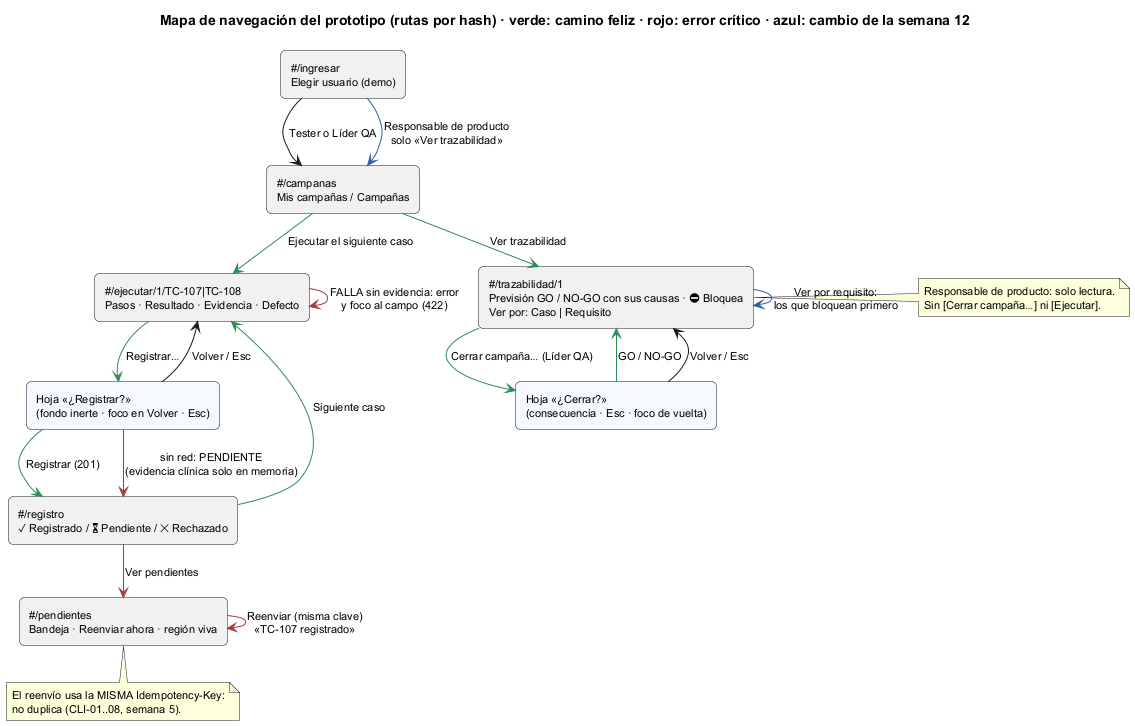

The diagram above was rendered by PlantUML. Its source (embedded in the PNG):
@startuml semana-12-mapa-navegacion
!pragma layout smetana
title Mapa de navegación del prototipo (rutas por hash) · verde: camino feliz · rojo: error crítico · azul: cambio de la semana 12
skinparam defaultFontSize 11
skinparam rectangleRoundCorner 10

rectangle "<U+0023>/ingresar\nElegir usuario (demo)" as I
rectangle "<U+0023>/campanas\nMis campañas / Campañas" as C
rectangle "<U+0023>/ejecutar/1/TC-107|TC-108\nPasos · Resultado · Evidencia · Defecto" as E
rectangle "Hoja «¿Registrar?»\n(fondo inerte · foco en Volver · Esc)" as H1 #F5F9FF
rectangle "<U+0023>/registro\n✓ Registrado / ⏳ Pendiente / ✕ Rechazado" as R
rectangle "<U+0023>/pendientes\nBandeja · Reenviar ahora · región viva" as P
rectangle "<U+0023>/trazabilidad/1\nPrevisión GO / NO-GO con sus causas · ⛔ Bloquea\nVer por: Caso | Requisito" as T
rectangle "Hoja «¿Cerrar?»\n(consecuencia · Esc · foco de vuelta)" as H2 #F5F9FF

I --> C : Tester o Líder QA
I -[#2F5DA8]-> C : Responsable de producto\nsolo «Ver trazabilidad»
T -[#2F5DA8]-> T : Ver por requisito:\nlos que bloquean primero
C -[#2E8B57]-> E : Ejecutar el siguiente caso
E -[#2E8B57]-> H1 : Registrar…
H1 -[#2E8B57]-> R : Registrar (201)
R -[#2E8B57]-> E : Siguiente caso
C -[#2E8B57]-> T : Ver trazabilidad
T -[#2E8B57]-> H2 : Cerrar campaña… (Líder QA)
H2 -[#2E8B57]-> T : GO / NO-GO

E -[#A33A3A]-> E : FALLA sin evidencia: error\ny foco al campo (422)
H1 -[#A33A3A]-> R : sin red: PENDIENTE\n(evidencia clínica solo en memoria)
R -[#A33A3A]-> P : Ver pendientes
P -[#A33A3A]-> P : Reenviar (misma clave)\n«TC-107 registrado»
H1 --> E : Volver / Esc
H2 --> T : Volver / Esc

note bottom of P
  El reenvío usa la MISMA Idempotency-Key:
  no duplica (CLI-01..08, semana 5).
end note
note right of T
  Responsable de producto: solo lectura.
  Sin [Cerrar campaña…] ni [Ejecutar].
end note
@enduml